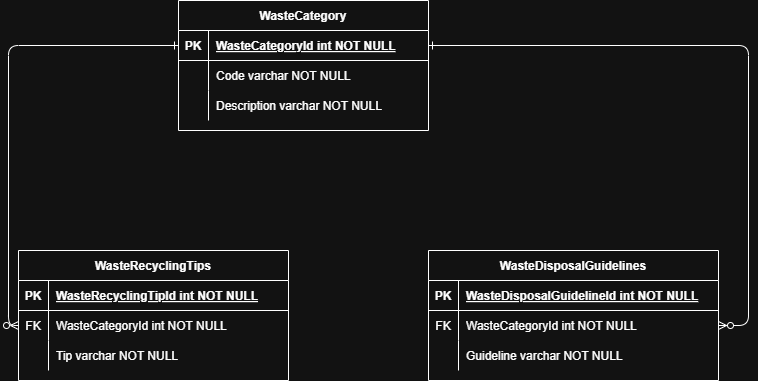

The diagram above was exported from draw.io. Its source (the exported page's mxGraphModel, read from the mxfile embedded in the PNG):
<mxGraphModel dx="880" dy="434" grid="1" gridSize="10" guides="1" tooltips="1" connect="1" arrows="1" fold="1" page="1" pageScale="1" pageWidth="850" pageHeight="1100" math="0" shadow="0" extFonts="Permanent Marker^https://fonts.googleapis.com/css?family=Permanent+Marker">
  <root>
    <mxCell id="0" />
    <mxCell id="1" parent="0" />
    <mxCell id="C-vyLk0tnHw3VtMMgP7b-1" value="" style="edgeStyle=entityRelationEdgeStyle;endArrow=ERzeroToMany;startArrow=ERone;endFill=1;startFill=0;" parent="1" source="C-vyLk0tnHw3VtMMgP7b-24" target="C-vyLk0tnHw3VtMMgP7b-6" edge="1">
      <mxGeometry width="100" height="100" relative="1" as="geometry">
        <mxPoint x="340" y="720" as="sourcePoint" />
        <mxPoint x="440" y="620" as="targetPoint" />
      </mxGeometry>
    </mxCell>
    <mxCell id="C-vyLk0tnHw3VtMMgP7b-12" value="" style="edgeStyle=orthogonalEdgeStyle;endArrow=ERzeroToMany;startArrow=ERone;endFill=1;startFill=0;exitX=0;exitY=0.5;exitDx=0;exitDy=0;strokeColor=default;entryX=0;entryY=0.5;entryDx=0;entryDy=0;" parent="1" source="C-vyLk0tnHw3VtMMgP7b-24" target="C-vyLk0tnHw3VtMMgP7b-17" edge="1">
      <mxGeometry width="100" height="100" relative="1" as="geometry">
        <mxPoint x="290" y="310" as="sourcePoint" />
        <mxPoint x="-20" y="360" as="targetPoint" />
      </mxGeometry>
    </mxCell>
    <mxCell id="C-vyLk0tnHw3VtMMgP7b-2" value="WasteDisposalGuidelines" style="shape=table;startSize=30;container=1;collapsible=1;childLayout=tableLayout;fixedRows=1;rowLines=0;fontStyle=1;align=center;resizeLast=1;" parent="1" vertex="1">
      <mxGeometry x="460" y="310" width="290" height="130" as="geometry" />
    </mxCell>
    <mxCell id="C-vyLk0tnHw3VtMMgP7b-3" value="" style="shape=partialRectangle;collapsible=0;dropTarget=0;pointerEvents=0;fillColor=none;points=[[0,0.5],[1,0.5]];portConstraint=eastwest;top=0;left=0;right=0;bottom=1;" parent="C-vyLk0tnHw3VtMMgP7b-2" vertex="1">
      <mxGeometry y="30" width="290" height="30" as="geometry" />
    </mxCell>
    <mxCell id="C-vyLk0tnHw3VtMMgP7b-4" value="PK" style="shape=partialRectangle;overflow=hidden;connectable=0;fillColor=none;top=0;left=0;bottom=0;right=0;fontStyle=1;" parent="C-vyLk0tnHw3VtMMgP7b-3" vertex="1">
      <mxGeometry width="30" height="30" as="geometry">
        <mxRectangle width="30" height="30" as="alternateBounds" />
      </mxGeometry>
    </mxCell>
    <mxCell id="C-vyLk0tnHw3VtMMgP7b-5" value="WasteDisposalGuidelineId int NOT NULL " style="shape=partialRectangle;overflow=hidden;connectable=0;fillColor=none;top=0;left=0;bottom=0;right=0;align=left;spacingLeft=6;fontStyle=5;" parent="C-vyLk0tnHw3VtMMgP7b-3" vertex="1">
      <mxGeometry x="30" width="260" height="30" as="geometry">
        <mxRectangle width="260" height="30" as="alternateBounds" />
      </mxGeometry>
    </mxCell>
    <mxCell id="C-vyLk0tnHw3VtMMgP7b-6" value="" style="shape=partialRectangle;collapsible=0;dropTarget=0;pointerEvents=0;fillColor=none;points=[[0,0.5],[1,0.5]];portConstraint=eastwest;top=0;left=0;right=0;bottom=0;" parent="C-vyLk0tnHw3VtMMgP7b-2" vertex="1">
      <mxGeometry y="60" width="290" height="30" as="geometry" />
    </mxCell>
    <mxCell id="C-vyLk0tnHw3VtMMgP7b-7" value="FK" style="shape=partialRectangle;overflow=hidden;connectable=0;fillColor=none;top=0;left=0;bottom=0;right=0;" parent="C-vyLk0tnHw3VtMMgP7b-6" vertex="1">
      <mxGeometry width="30" height="30" as="geometry">
        <mxRectangle width="30" height="30" as="alternateBounds" />
      </mxGeometry>
    </mxCell>
    <mxCell id="C-vyLk0tnHw3VtMMgP7b-8" value="WasteCategoryId int NOT NULL" style="shape=partialRectangle;overflow=hidden;connectable=0;fillColor=none;top=0;left=0;bottom=0;right=0;align=left;spacingLeft=6;" parent="C-vyLk0tnHw3VtMMgP7b-6" vertex="1">
      <mxGeometry x="30" width="260" height="30" as="geometry">
        <mxRectangle width="260" height="30" as="alternateBounds" />
      </mxGeometry>
    </mxCell>
    <mxCell id="C-vyLk0tnHw3VtMMgP7b-9" value="" style="shape=partialRectangle;collapsible=0;dropTarget=0;pointerEvents=0;fillColor=none;points=[[0,0.5],[1,0.5]];portConstraint=eastwest;top=0;left=0;right=0;bottom=0;" parent="C-vyLk0tnHw3VtMMgP7b-2" vertex="1">
      <mxGeometry y="90" width="290" height="30" as="geometry" />
    </mxCell>
    <mxCell id="C-vyLk0tnHw3VtMMgP7b-10" value="" style="shape=partialRectangle;overflow=hidden;connectable=0;fillColor=none;top=0;left=0;bottom=0;right=0;" parent="C-vyLk0tnHw3VtMMgP7b-9" vertex="1">
      <mxGeometry width="30" height="30" as="geometry">
        <mxRectangle width="30" height="30" as="alternateBounds" />
      </mxGeometry>
    </mxCell>
    <mxCell id="C-vyLk0tnHw3VtMMgP7b-11" value="Guideline varchar NOT NULL" style="shape=partialRectangle;overflow=hidden;connectable=0;fillColor=none;top=0;left=0;bottom=0;right=0;align=left;spacingLeft=6;" parent="C-vyLk0tnHw3VtMMgP7b-9" vertex="1">
      <mxGeometry x="30" width="260" height="30" as="geometry">
        <mxRectangle width="260" height="30" as="alternateBounds" />
      </mxGeometry>
    </mxCell>
    <mxCell id="C-vyLk0tnHw3VtMMgP7b-13" value="WasteRecyclingTips" style="shape=table;startSize=30;container=1;collapsible=1;childLayout=tableLayout;fixedRows=1;rowLines=0;fontStyle=1;align=center;resizeLast=1;" parent="1" vertex="1">
      <mxGeometry x="50" y="310" width="270" height="130" as="geometry" />
    </mxCell>
    <mxCell id="C-vyLk0tnHw3VtMMgP7b-14" value="" style="shape=partialRectangle;collapsible=0;dropTarget=0;pointerEvents=0;fillColor=none;points=[[0,0.5],[1,0.5]];portConstraint=eastwest;top=0;left=0;right=0;bottom=1;" parent="C-vyLk0tnHw3VtMMgP7b-13" vertex="1">
      <mxGeometry y="30" width="270" height="30" as="geometry" />
    </mxCell>
    <mxCell id="C-vyLk0tnHw3VtMMgP7b-15" value="PK" style="shape=partialRectangle;overflow=hidden;connectable=0;fillColor=none;top=0;left=0;bottom=0;right=0;fontStyle=1;" parent="C-vyLk0tnHw3VtMMgP7b-14" vertex="1">
      <mxGeometry width="30" height="30" as="geometry">
        <mxRectangle width="30" height="30" as="alternateBounds" />
      </mxGeometry>
    </mxCell>
    <mxCell id="C-vyLk0tnHw3VtMMgP7b-16" value="WasteRecyclingTipId int NOT NULL " style="shape=partialRectangle;overflow=hidden;connectable=0;fillColor=none;top=0;left=0;bottom=0;right=0;align=left;spacingLeft=6;fontStyle=5;" parent="C-vyLk0tnHw3VtMMgP7b-14" vertex="1">
      <mxGeometry x="30" width="240" height="30" as="geometry">
        <mxRectangle width="240" height="30" as="alternateBounds" />
      </mxGeometry>
    </mxCell>
    <mxCell id="C-vyLk0tnHw3VtMMgP7b-17" value="" style="shape=partialRectangle;collapsible=0;dropTarget=0;pointerEvents=0;fillColor=none;points=[[0,0.5],[1,0.5]];portConstraint=eastwest;top=0;left=0;right=0;bottom=0;" parent="C-vyLk0tnHw3VtMMgP7b-13" vertex="1">
      <mxGeometry y="60" width="270" height="30" as="geometry" />
    </mxCell>
    <mxCell id="C-vyLk0tnHw3VtMMgP7b-18" value="FK" style="shape=partialRectangle;overflow=hidden;connectable=0;fillColor=none;top=0;left=0;bottom=0;right=0;" parent="C-vyLk0tnHw3VtMMgP7b-17" vertex="1">
      <mxGeometry width="30" height="30" as="geometry">
        <mxRectangle width="30" height="30" as="alternateBounds" />
      </mxGeometry>
    </mxCell>
    <mxCell id="C-vyLk0tnHw3VtMMgP7b-19" value="WasteCategoryId int NOT NULL" style="shape=partialRectangle;overflow=hidden;connectable=0;fillColor=none;top=0;left=0;bottom=0;right=0;align=left;spacingLeft=6;" parent="C-vyLk0tnHw3VtMMgP7b-17" vertex="1">
      <mxGeometry x="30" width="240" height="30" as="geometry">
        <mxRectangle width="240" height="30" as="alternateBounds" />
      </mxGeometry>
    </mxCell>
    <mxCell id="C-vyLk0tnHw3VtMMgP7b-20" value="" style="shape=partialRectangle;collapsible=0;dropTarget=0;pointerEvents=0;fillColor=none;points=[[0,0.5],[1,0.5]];portConstraint=eastwest;top=0;left=0;right=0;bottom=0;" parent="C-vyLk0tnHw3VtMMgP7b-13" vertex="1">
      <mxGeometry y="90" width="270" height="30" as="geometry" />
    </mxCell>
    <mxCell id="C-vyLk0tnHw3VtMMgP7b-21" value="" style="shape=partialRectangle;overflow=hidden;connectable=0;fillColor=none;top=0;left=0;bottom=0;right=0;" parent="C-vyLk0tnHw3VtMMgP7b-20" vertex="1">
      <mxGeometry width="30" height="30" as="geometry">
        <mxRectangle width="30" height="30" as="alternateBounds" />
      </mxGeometry>
    </mxCell>
    <mxCell id="C-vyLk0tnHw3VtMMgP7b-22" value="Tip varchar NOT NULL" style="shape=partialRectangle;overflow=hidden;connectable=0;fillColor=none;top=0;left=0;bottom=0;right=0;align=left;spacingLeft=6;" parent="C-vyLk0tnHw3VtMMgP7b-20" vertex="1">
      <mxGeometry x="30" width="240" height="30" as="geometry">
        <mxRectangle width="240" height="30" as="alternateBounds" />
      </mxGeometry>
    </mxCell>
    <mxCell id="C-vyLk0tnHw3VtMMgP7b-23" value="WasteCategory" style="shape=table;startSize=30;container=1;collapsible=1;childLayout=tableLayout;fixedRows=1;rowLines=0;fontStyle=1;align=center;resizeLast=1;" parent="1" vertex="1">
      <mxGeometry x="210" y="60" width="250" height="130" as="geometry" />
    </mxCell>
    <mxCell id="C-vyLk0tnHw3VtMMgP7b-24" value="" style="shape=partialRectangle;collapsible=0;dropTarget=0;pointerEvents=0;fillColor=none;points=[[0,0.5],[1,0.5]];portConstraint=eastwest;top=0;left=0;right=0;bottom=1;" parent="C-vyLk0tnHw3VtMMgP7b-23" vertex="1">
      <mxGeometry y="30" width="250" height="30" as="geometry" />
    </mxCell>
    <mxCell id="C-vyLk0tnHw3VtMMgP7b-25" value="PK" style="shape=partialRectangle;overflow=hidden;connectable=0;fillColor=none;top=0;left=0;bottom=0;right=0;fontStyle=1;" parent="C-vyLk0tnHw3VtMMgP7b-24" vertex="1">
      <mxGeometry width="30" height="30" as="geometry">
        <mxRectangle width="30" height="30" as="alternateBounds" />
      </mxGeometry>
    </mxCell>
    <mxCell id="C-vyLk0tnHw3VtMMgP7b-26" value="WasteCategoryId int NOT NULL " style="shape=partialRectangle;overflow=hidden;connectable=0;fillColor=none;top=0;left=0;bottom=0;right=0;align=left;spacingLeft=6;fontStyle=5;" parent="C-vyLk0tnHw3VtMMgP7b-24" vertex="1">
      <mxGeometry x="30" width="220" height="30" as="geometry">
        <mxRectangle width="220" height="30" as="alternateBounds" />
      </mxGeometry>
    </mxCell>
    <mxCell id="C-vyLk0tnHw3VtMMgP7b-27" value="" style="shape=partialRectangle;collapsible=0;dropTarget=0;pointerEvents=0;fillColor=none;points=[[0,0.5],[1,0.5]];portConstraint=eastwest;top=0;left=0;right=0;bottom=0;" parent="C-vyLk0tnHw3VtMMgP7b-23" vertex="1">
      <mxGeometry y="60" width="250" height="30" as="geometry" />
    </mxCell>
    <mxCell id="C-vyLk0tnHw3VtMMgP7b-28" value="" style="shape=partialRectangle;overflow=hidden;connectable=0;fillColor=none;top=0;left=0;bottom=0;right=0;" parent="C-vyLk0tnHw3VtMMgP7b-27" vertex="1">
      <mxGeometry width="30" height="30" as="geometry">
        <mxRectangle width="30" height="30" as="alternateBounds" />
      </mxGeometry>
    </mxCell>
    <mxCell id="C-vyLk0tnHw3VtMMgP7b-29" value="Code varchar NOT NULL" style="shape=partialRectangle;overflow=hidden;connectable=0;fillColor=none;top=0;left=0;bottom=0;right=0;align=left;spacingLeft=6;" parent="C-vyLk0tnHw3VtMMgP7b-27" vertex="1">
      <mxGeometry x="30" width="220" height="30" as="geometry">
        <mxRectangle width="220" height="30" as="alternateBounds" />
      </mxGeometry>
    </mxCell>
    <mxCell id="EigV1aFCMlJj0IAtUcjp-1" value="" style="shape=partialRectangle;collapsible=0;dropTarget=0;pointerEvents=0;fillColor=none;points=[[0,0.5],[1,0.5]];portConstraint=eastwest;top=0;left=0;right=0;bottom=0;" vertex="1" parent="C-vyLk0tnHw3VtMMgP7b-23">
      <mxGeometry y="90" width="250" height="30" as="geometry" />
    </mxCell>
    <mxCell id="EigV1aFCMlJj0IAtUcjp-2" value="" style="shape=partialRectangle;overflow=hidden;connectable=0;fillColor=none;top=0;left=0;bottom=0;right=0;" vertex="1" parent="EigV1aFCMlJj0IAtUcjp-1">
      <mxGeometry width="30" height="30" as="geometry">
        <mxRectangle width="30" height="30" as="alternateBounds" />
      </mxGeometry>
    </mxCell>
    <mxCell id="EigV1aFCMlJj0IAtUcjp-3" value="Description varchar NOT NULL" style="shape=partialRectangle;overflow=hidden;connectable=0;fillColor=none;top=0;left=0;bottom=0;right=0;align=left;spacingLeft=6;" vertex="1" parent="EigV1aFCMlJj0IAtUcjp-1">
      <mxGeometry x="30" width="220" height="30" as="geometry">
        <mxRectangle width="220" height="30" as="alternateBounds" />
      </mxGeometry>
    </mxCell>
  </root>
</mxGraphModel>